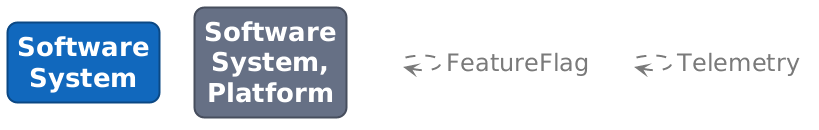

The diagram above was rendered by PlantUML. Its source (embedded in the PNG):
@startuml

set separator none
hide stereotype

<style>
  root {
    BackgroundColor: #ffffff;
    FontColor: #444444;
  }
  // Element,Software System
  .Element-RWxlbWVudCxTb2Z0d2FyZSBTeXN0ZW0= {
    BackgroundColor: #1168bd;
    LineColor: #0b4884;
    LineStyle: 0;
    LineThickness: 2;
    RoundCorner: 20;
    FontColor: #ffffff;
    FontSize: 24;
    HorizontalAlignment: center;
    Shadowing: 0;
    MaximumWidth: 200;
  }
  // Element,Software System,Platform
  .Element-RWxlbWVudCxTb2Z0d2FyZSBTeXN0ZW0sUGxhdGZvcm0= {
    BackgroundColor: #667085;
    LineColor: #474e5d;
    LineStyle: 0;
    LineThickness: 2;
    RoundCorner: 20;
    FontColor: #ffffff;
    FontSize: 24;
    HorizontalAlignment: center;
    Shadowing: 0;
    MaximumWidth: 200;
  }
  // Relationship,FeatureFlag
  .Relationship-UmVsYXRpb25zaGlwLEZlYXR1cmVGbGFn {
    LineThickness: 2;
    LineStyle: 10-10;
    LineColor: #7a7a7a;
    FontColor: #7a7a7a;
    FontSize: 24;
    MaximumWidth: 200;
  }
  // Relationship,Telemetry
  .Relationship-UmVsYXRpb25zaGlwLFRlbGVtZXRyeQ== {
    LineThickness: 2;
    LineStyle: 10-10;
    LineColor: #7a7a7a;
    FontColor: #7a7a7a;
    FontSize: 24;
    MaximumWidth: 200;
  }
  // transparent element for relationships in legend
  .Element-Transparent {
    BackgroundColor: transparent;
    LineColor: transparent;
    FontColor: transparent;
  }
</style>

rectangle "==Software System" <<Element-RWxlbWVudCxTb2Z0d2FyZSBTeXN0ZW0=>>

rectangle "==Software System, Platform" <<Element-RWxlbWVudCxTb2Z0d2FyZSBTeXN0ZW0sUGxhdGZvcm0=>>

rectangle "." <<.Element-Transparent>> as 1
1 --> 1 <<Relationship-UmVsYXRpb25zaGlwLEZlYXR1cmVGbGFn>> : "FeatureFlag"

rectangle "." <<.Element-Transparent>> as 2
2 --> 2 <<Relationship-UmVsYXRpb25zaGlwLFRlbGVtZXRyeQ==>> : "Telemetry"

@enduml